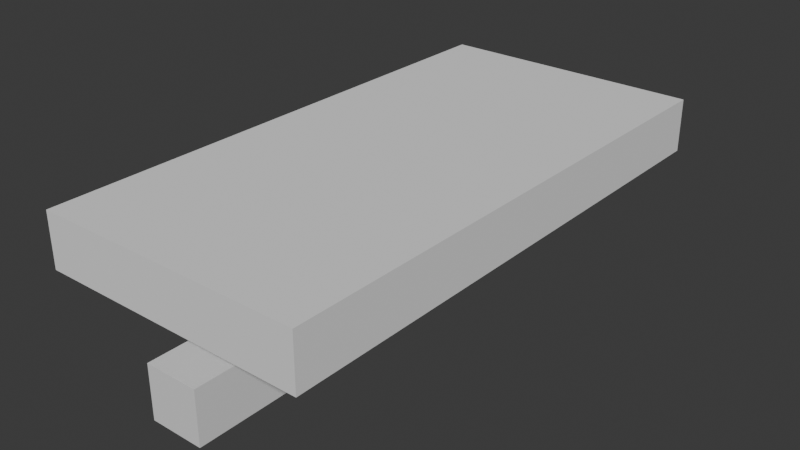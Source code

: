 # Source: test-track-offsets.blend  (saved by Blender 5.0.118; exported with 4.5.12 LTS)
import bpy
from mathutils import Matrix  # noqa: F401  (used for matrix-valued properties, if any)

bpy.ops.wm.read_factory_settings(use_empty=True)
scene = bpy.context.scene
scene.name = 'Scene'

# ---- materials (node trees are filled in below, after node groups)
mat_remap1_noao = bpy.data.materials.new('Remap1_NoAO')

# ---- material node trees
mat_remap1_noao.use_nodes = True; mat_remap1_noao.node_tree.nodes.clear()
_N = mat_remap1_noao.node_tree.nodes; _L = mat_remap1_noao.node_tree.links
n0 = _N.new('ShaderNodeBsdfPrincipled'); n0.name = 'Principled BSDF'; n0.location = (-200, 100)
n1 = _N.new('ShaderNodeOutputMaterial'); n1.name = 'Material Output'; n1.location = (200, 100)
_L.new(n0.outputs[0], n1.inputs[0])
n1.is_active_output = True

# ---- world
world_world = bpy.data.worlds.new('World'); scene.world = world_world
world_world.use_nodes = True; world_world.node_tree.nodes.clear()
_N = world_world.node_tree.nodes; _L = world_world.node_tree.links
n0 = _N.new('ShaderNodeOutputWorld'); n0.name = 'World Output'; n0.location = (200, 100)
n1 = _N.new('ShaderNodeBackground'); n1.name = 'Background'; n1.location = (-200, 100)
n1.inputs[0].default_value = (0.05088, 0.05088, 0.05088, 1.0)
_L.new(n1.outputs[0], n0.inputs[0])
n0.is_active_output = True
world_world.color = (0.05088, 0.05088, 0.05088)
world_world.sun_shadow_jitter_overblur = 0.0

# ---- meshes
me_cube = bpy.data.meshes.new('Cube')
me_cube.from_pydata([(0.1, 0.0, -1.0), (0.1, 0.0, 1.0), (-0.1, 0.0, -1.0), (-0.1, 0.0, 1.0), (0.1, 20.0, -1.0), (0.1, 20.0, 1.0), (-0.1, 20.0, -1.0), (-0.1, 20.0, 1.0)], [], [(0, 1, 3, 2), (2, 3, 7, 6), (6, 7, 5, 4), (4, 5, 1, 0), (2, 6, 4, 0), (7, 3, 1, 5)])
_k = set([(0, 1), (0, 2), (0, 4), (1, 3), (1, 5), (2, 3), (2, 6), (3, 7), (4, 5), (4, 6), (5, 7), (6, 7)])
me_cube.attributes.new('sharp_edge', 'BOOLEAN', 'EDGE').data.foreach_set('value', [ (min(e.vertices), max(e.vertices)) in _k for e in me_cube.edges])
_uv = me_cube.uv_layers.new(name='UVMap')
_uv.uv.foreach_set('vector', [0.375, 0.0, 0.625, 0.0, 0.625, 0.25, 0.375, 0.25, 0.375, 0.25, 0.625, 0.25, 0.625, 0.5, 0.375, 0.5, 0.375, 0.5, 0.625, 0.5, 0.625, 0.75, 0.375, 0.75, 0.375, 0.75, 0.625, 0.75, 0.625, 1.0, 0.375, 1.0, 0.125, 0.5, 0.375, 0.5, 0.375, 0.75, 0.125, 0.75, 0.625, 0.5, 0.875, 0.5, 0.875, 0.75, 0.625, 0.75])
me_cube.materials.append(mat_remap1_noao)
me_cube.update()
me_cube_001 = bpy.data.meshes.new('Cube.001')
me_cube_001.from_pydata([(-1.0, 0.0, 2.59), (-1.0, 0.0, 4.59), (-1.0, 2.0, 2.59), (-1.0, 2.0, 4.59), (1.0, 0.0, 2.59), (1.0, 0.0, 4.59), (1.0, 2.0, 2.59), (1.0, 2.0, 4.59)], [], [(0, 1, 3, 2), (2, 3, 7, 6), (6, 7, 5, 4), (4, 5, 1, 0), (2, 6, 4, 0), (7, 3, 1, 5)])
_k = set([(0, 1), (0, 2), (0, 4), (1, 3), (1, 5), (2, 3), (2, 6), (3, 7), (4, 5), (4, 6), (5, 7), (6, 7)])
me_cube_001.attributes.new('sharp_edge', 'BOOLEAN', 'EDGE').data.foreach_set('value', [ (min(e.vertices), max(e.vertices)) in _k for e in me_cube_001.edges])
_uv = me_cube_001.uv_layers.new(name='UVMap')
_uv.uv.foreach_set('vector', [0.375, 0.0, 0.625, 0.0, 0.625, 0.25, 0.375, 0.25, 0.375, 0.25, 0.625, 0.25, 0.625, 0.5, 0.375, 0.5, 0.375, 0.5, 0.625, 0.5, 0.625, 0.75, 0.375, 0.75, 0.375, 0.75, 0.625, 0.75, 0.625, 1.0, 0.375, 1.0, 0.125, 0.5, 0.375, 0.5, 0.375, 0.75, 0.125, 0.75, 0.625, 0.5, 0.875, 0.5, 0.875, 0.75, 0.625, 0.75])
me_cube_001.update()

# ---- objects
ob_track = bpy.data.objects.new('Track', me_cube)
ob_mask = bpy.data.objects.new('Mask', me_cube_001)

# ---- transforms, parenting, visibility, modifiers, constraints
ob_track.location = (0.0, 0.0, 0.0)
ob_track.scale = (0.5, 0.05, 0.05)
ob_mask.location = (0.0, 0.0, 0.0)
ob_mask.scale = (0.25, 0.5, 0.05)

# ---- collection membership
scene.collection.objects.link(ob_track)
scene.collection.objects.link(ob_mask)

# ---- scene / render settings (as saved in the file)
scene.frame_start = 1; scene.frame_end = 250; scene.frame_set(1)
scene.render.engine = 'BLENDER_EEVEE_NEXT'
scene.render.bake_bias = 0.0
scene.render.bake_samples = 0
scene.cycles.sampling_pattern = 'TABULATED_SOBOL'
scene.eevee.use_volume_custom_range = False
bpy.context.view_layer.update()

# ---- added for rendering (the .blend has no active camera and no usable light): camera, sun
cam_auto = bpy.data.cameras.new('AutoCamera')
cam_auto.lens = 50.0
cam_auto.sensor_width = 36.0
cam_auto.clip_end = 1000.0
ob_auto_camera = bpy.data.objects.new('AutoCamera', cam_auto)
scene.collection.objects.link(ob_auto_camera)
ob_auto_camera.location = (1.06627, -0.779522, 0.942767)
ob_auto_camera.rotation_euler = (1.09748, -7.21219e-08, 0.694738)
scene.camera = ob_auto_camera
light_auto_sun = bpy.data.lights.new('AutoSun', 'SUN')
light_auto_sun.energy = 3.0
light_auto_sun.angle = 0.0523599
ob_auto_sun = bpy.data.objects.new('AutoSun', light_auto_sun)
scene.collection.objects.link(ob_auto_sun)
ob_auto_sun.rotation_euler = (0.872665, 0.174533, 0.523599)
bpy.context.view_layer.update()
